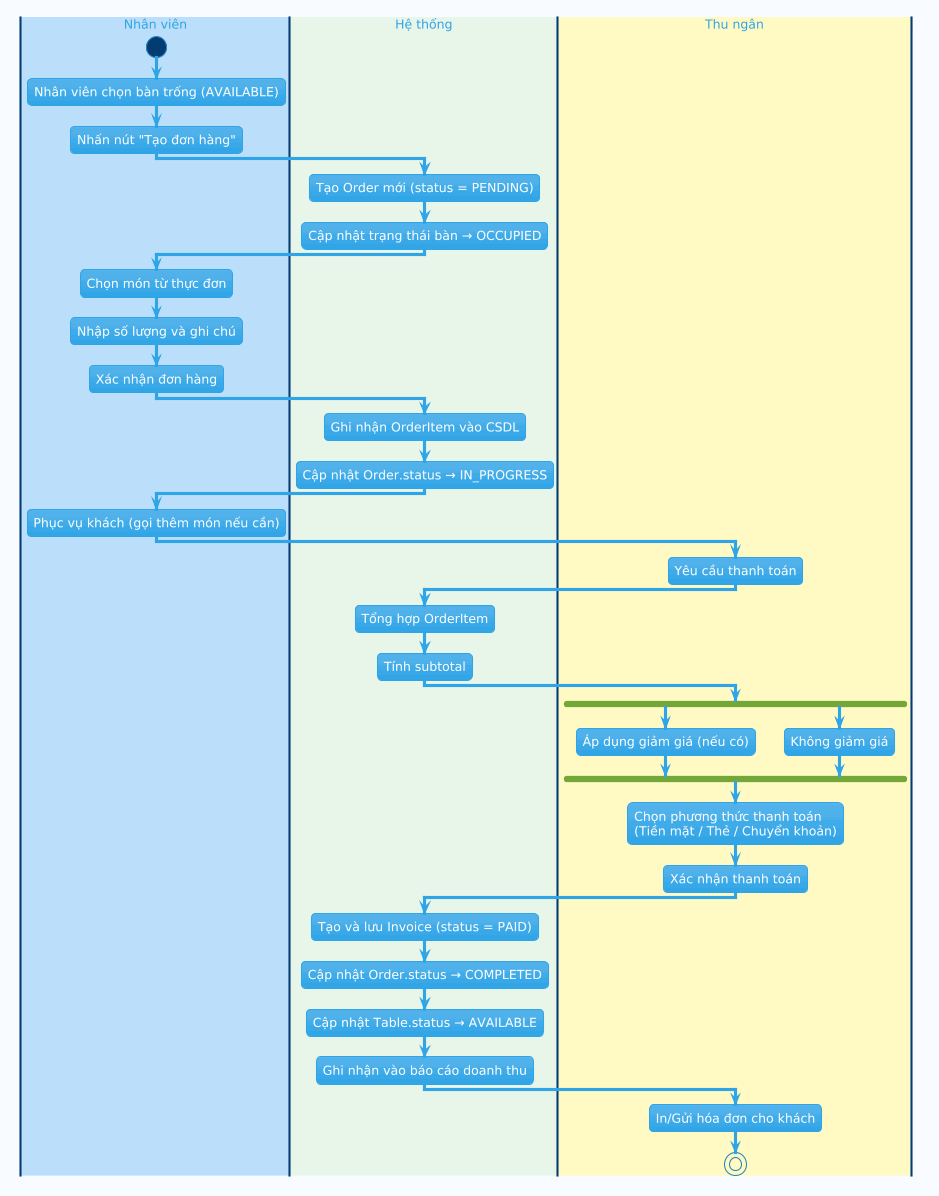

The diagram above was rendered by PlantUML. Its source (embedded in the PNG):
@startuml
!theme cerulean
skinparam backgroundColor #F8FBFF

|#BBDEFB|Nhân viên|
start
:Nhân viên chọn bàn trống (AVAILABLE);
:Nhấn nút "Tạo đơn hàng";

|#E8F5E9|Hệ thống|
:Tạo Order mới (status = PENDING);
:Cập nhật trạng thái bàn → OCCUPIED;

|#BBDEFB|Nhân viên|
:Chọn món từ thực đơn;
:Nhập số lượng và ghi chú;
:Xác nhận đơn hàng;

|#E8F5E9|Hệ thống|
:Ghi nhận OrderItem vào CSDL;
:Cập nhật Order.status → IN_PROGRESS;

|#BBDEFB|Nhân viên|
:Phục vụ khách (gọi thêm món nếu cần);

|#FFF9C4|Thu ngân|
:Yêu cầu thanh toán;

|#E8F5E9|Hệ thống|
:Tổng hợp OrderItem;
:Tính subtotal;

|#FFF9C4|Thu ngân|
fork
  :Áp dụng giảm giá (nếu có);
fork again
  :Không giảm giá;
end fork

:Chọn phương thức thanh toán\n(Tiền mặt / Thẻ / Chuyển khoản);
:Xác nhận thanh toán;

|#E8F5E9|Hệ thống|
:Tạo và lưu Invoice (status = PAID);
:Cập nhật Order.status → COMPLETED;
:Cập nhật Table.status → AVAILABLE;
:Ghi nhận vào báo cáo doanh thu;

|#FFF9C4|Thu ngân|
:In/Gửi hóa đơn cho khách;
stop
@enduml